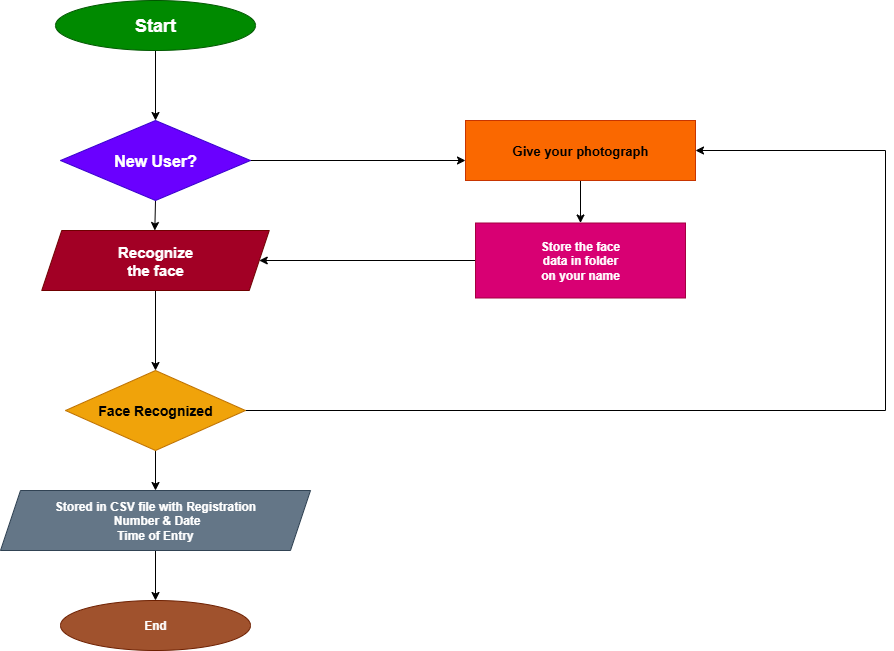

The diagram above was exported from draw.io. Its source (the exported page's mxGraphModel, read from the mxfile embedded in the PNG):
<mxGraphModel dx="1389" dy="749" grid="1" gridSize="10" guides="1" tooltips="1" connect="1" arrows="1" fold="1" page="1" pageScale="1" pageWidth="827" pageHeight="1169" math="0" shadow="0">
  <root>
    <mxCell id="0" />
    <mxCell id="1" parent="0" />
    <mxCell id="c_0YZkBab1gbAi2CxCf5-10" style="edgeStyle=orthogonalEdgeStyle;rounded=0;orthogonalLoop=1;jettySize=auto;html=1;exitX=0.5;exitY=1;exitDx=0;exitDy=0;entryX=0.5;entryY=0;entryDx=0;entryDy=0;" edge="1" parent="1" source="c_0YZkBab1gbAi2CxCf5-1" target="c_0YZkBab1gbAi2CxCf5-3">
      <mxGeometry relative="1" as="geometry" />
    </mxCell>
    <mxCell id="c_0YZkBab1gbAi2CxCf5-1" value="&lt;b&gt;&lt;font style=&quot;font-size: 18px;&quot;&gt;Start&lt;/font&gt;&lt;/b&gt;" style="ellipse;whiteSpace=wrap;html=1;fillColor=#008a00;fontColor=#ffffff;strokeColor=#005700;" vertex="1" parent="1">
      <mxGeometry x="230" y="50" width="200" height="50" as="geometry" />
    </mxCell>
    <mxCell id="c_0YZkBab1gbAi2CxCf5-14" style="edgeStyle=orthogonalEdgeStyle;rounded=0;orthogonalLoop=1;jettySize=auto;html=1;exitX=0.5;exitY=1;exitDx=0;exitDy=0;" edge="1" parent="1" source="c_0YZkBab1gbAi2CxCf5-3">
      <mxGeometry relative="1" as="geometry">
        <mxPoint x="329.30769230769215" y="280" as="targetPoint" />
      </mxGeometry>
    </mxCell>
    <mxCell id="c_0YZkBab1gbAi2CxCf5-25" value="" style="edgeStyle=orthogonalEdgeStyle;rounded=0;orthogonalLoop=1;jettySize=auto;html=1;" edge="1" parent="1" source="c_0YZkBab1gbAi2CxCf5-3">
      <mxGeometry relative="1" as="geometry">
        <mxPoint x="640" y="210" as="targetPoint" />
      </mxGeometry>
    </mxCell>
    <mxCell id="c_0YZkBab1gbAi2CxCf5-3" value="&lt;b&gt;&lt;font style=&quot;font-size: 16px;&quot;&gt;New User?&lt;/font&gt;&lt;/b&gt;" style="rhombus;whiteSpace=wrap;html=1;fillColor=#6a00ff;fontColor=#ffffff;strokeColor=#3700CC;" vertex="1" parent="1">
      <mxGeometry x="235" y="170" width="190" height="80" as="geometry" />
    </mxCell>
    <mxCell id="c_0YZkBab1gbAi2CxCf5-16" style="edgeStyle=orthogonalEdgeStyle;rounded=0;orthogonalLoop=1;jettySize=auto;html=1;exitX=0.5;exitY=1;exitDx=0;exitDy=0;entryX=0.5;entryY=0;entryDx=0;entryDy=0;" edge="1" parent="1" source="c_0YZkBab1gbAi2CxCf5-6" target="c_0YZkBab1gbAi2CxCf5-7">
      <mxGeometry relative="1" as="geometry" />
    </mxCell>
    <mxCell id="c_0YZkBab1gbAi2CxCf5-6" value="&lt;b&gt;&lt;font style=&quot;font-size: 15px;&quot;&gt;Recognize&lt;/font&gt;&lt;/b&gt;&lt;div&gt;&lt;b&gt;&lt;font style=&quot;font-size: 15px;&quot;&gt;the face&lt;/font&gt;&lt;/b&gt;&lt;/div&gt;" style="shape=parallelogram;perimeter=parallelogramPerimeter;whiteSpace=wrap;html=1;fixedSize=1;fillColor=#a20025;fontColor=#ffffff;strokeColor=#6F0000;" vertex="1" parent="1">
      <mxGeometry x="216.25" y="280" width="227.5" height="60" as="geometry" />
    </mxCell>
    <mxCell id="c_0YZkBab1gbAi2CxCf5-17" style="edgeStyle=orthogonalEdgeStyle;rounded=0;orthogonalLoop=1;jettySize=auto;html=1;exitX=0.5;exitY=1;exitDx=0;exitDy=0;entryX=0.5;entryY=0;entryDx=0;entryDy=0;" edge="1" parent="1" source="c_0YZkBab1gbAi2CxCf5-7" target="c_0YZkBab1gbAi2CxCf5-8">
      <mxGeometry relative="1" as="geometry" />
    </mxCell>
    <mxCell id="c_0YZkBab1gbAi2CxCf5-33" style="edgeStyle=orthogonalEdgeStyle;rounded=0;orthogonalLoop=1;jettySize=auto;html=1;entryX=1;entryY=0.5;entryDx=0;entryDy=0;" edge="1" parent="1" source="c_0YZkBab1gbAi2CxCf5-7" target="c_0YZkBab1gbAi2CxCf5-19">
      <mxGeometry relative="1" as="geometry">
        <mxPoint x="980" y="210" as="targetPoint" />
        <Array as="points">
          <mxPoint x="1060" y="460" />
          <mxPoint x="1060" y="200" />
        </Array>
      </mxGeometry>
    </mxCell>
    <mxCell id="c_0YZkBab1gbAi2CxCf5-7" value="&lt;font style=&quot;font-size: 14px;&quot;&gt;&lt;b&gt;Face Recognized&lt;/b&gt;&lt;/font&gt;" style="rhombus;whiteSpace=wrap;html=1;fillColor=#f0a30a;fontColor=#000000;strokeColor=#BD7000;" vertex="1" parent="1">
      <mxGeometry x="240" y="420" width="180" height="80" as="geometry" />
    </mxCell>
    <mxCell id="c_0YZkBab1gbAi2CxCf5-18" style="edgeStyle=orthogonalEdgeStyle;rounded=0;orthogonalLoop=1;jettySize=auto;html=1;exitX=0.5;exitY=1;exitDx=0;exitDy=0;entryX=0.5;entryY=0;entryDx=0;entryDy=0;" edge="1" parent="1" source="c_0YZkBab1gbAi2CxCf5-8" target="c_0YZkBab1gbAi2CxCf5-9">
      <mxGeometry relative="1" as="geometry" />
    </mxCell>
    <mxCell id="c_0YZkBab1gbAi2CxCf5-8" value="&lt;b&gt;Stored in CSV file with Registration&lt;/b&gt;&lt;div&gt;&lt;b&gt;&amp;nbsp;Number &amp;amp; Date&lt;/b&gt;&lt;div&gt;&lt;b&gt;Time of Entry&lt;/b&gt;&lt;/div&gt;&lt;/div&gt;" style="shape=parallelogram;perimeter=parallelogramPerimeter;whiteSpace=wrap;html=1;fixedSize=1;fillColor=#647687;fontColor=#ffffff;strokeColor=#314354;" vertex="1" parent="1">
      <mxGeometry x="175" y="540" width="310" height="60" as="geometry" />
    </mxCell>
    <mxCell id="c_0YZkBab1gbAi2CxCf5-9" value="&lt;b&gt;End&lt;/b&gt;" style="ellipse;whiteSpace=wrap;html=1;fillColor=#a0522d;fontColor=#ffffff;strokeColor=#6D1F00;" vertex="1" parent="1">
      <mxGeometry x="235" y="650" width="190" height="50" as="geometry" />
    </mxCell>
    <mxCell id="c_0YZkBab1gbAi2CxCf5-39" style="rounded=0;orthogonalLoop=1;jettySize=auto;html=1;exitX=0.5;exitY=1;exitDx=0;exitDy=0;" edge="1" parent="1" source="c_0YZkBab1gbAi2CxCf5-19" target="c_0YZkBab1gbAi2CxCf5-20">
      <mxGeometry relative="1" as="geometry" />
    </mxCell>
    <mxCell id="c_0YZkBab1gbAi2CxCf5-19" value="&lt;b&gt;&lt;font style=&quot;font-size: 13px;&quot;&gt;Give your photograph&lt;/font&gt;&lt;/b&gt;" style="rounded=0;whiteSpace=wrap;html=1;fillColor=#fa6800;fontColor=#000000;strokeColor=#C73500;" vertex="1" parent="1">
      <mxGeometry x="640" y="170" width="230" height="60" as="geometry" />
    </mxCell>
    <mxCell id="c_0YZkBab1gbAi2CxCf5-22" style="edgeStyle=orthogonalEdgeStyle;rounded=0;orthogonalLoop=1;jettySize=auto;html=1;exitX=0;exitY=0.5;exitDx=0;exitDy=0;entryX=1;entryY=0.5;entryDx=0;entryDy=0;" edge="1" parent="1" source="c_0YZkBab1gbAi2CxCf5-20" target="c_0YZkBab1gbAi2CxCf5-6">
      <mxGeometry relative="1" as="geometry" />
    </mxCell>
    <mxCell id="c_0YZkBab1gbAi2CxCf5-20" value="&lt;b&gt;Store the face&lt;/b&gt;&lt;div&gt;&lt;b&gt;&amp;nbsp;data in folder&amp;nbsp;&lt;/b&gt;&lt;/div&gt;&lt;div&gt;&lt;b&gt;on your name&lt;/b&gt;&lt;/div&gt;" style="rounded=0;whiteSpace=wrap;html=1;fillColor=#d80073;fontColor=#ffffff;strokeColor=#A50040;" vertex="1" parent="1">
      <mxGeometry x="650" y="272.5" width="210" height="75" as="geometry" />
    </mxCell>
  </root>
</mxGraphModel>